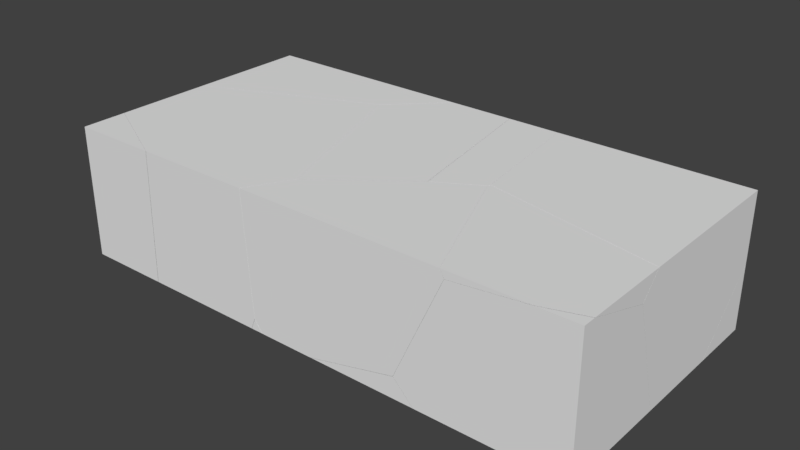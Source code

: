 # Source: Cracked.blend  (saved by Blender 2.79.0; exported with 4.5.12 LTS)
import bpy
from mathutils import Matrix  # noqa: F401  (used for matrix-valued properties, if any)

bpy.ops.wm.read_factory_settings(use_empty=True)
scene = bpy.context.scene
scene.name = 'Scene'

# ---- collections
col_collection_1 = bpy.data.collections.new('Collection 1'); scene.collection.children.link(col_collection_1)
col_collection_1.hide_render = True
col_collection_1.hide_viewport = True
col_collection_2 = bpy.data.collections.new('Collection 2'); scene.collection.children.link(col_collection_2)

# ---- world
world_world = bpy.data.worlds.new('World'); scene.world = world_world
world_world.color = (0.05088, 0.05088, 0.05088)
world_world.use_sun_shadow = False
world_world.sun_shadow_jitter_overblur = 0.0
world_world.cycles.sampling_method = 'MANUAL'

# ---- meshes
me_cube_002 = bpy.data.meshes.new('Cube.002')
me_cube_002.from_pydata([(-1.0, -1.0, -1.0), (-1.0, -1.0, 1.0), (-1.0, 1.0, -1.0), (-1.0, 1.0, 1.0), (1.0, -1.0, -1.0), (1.0, -1.0, 1.0), (1.0, 1.0, -1.0), (1.0, 1.0, 1.0), (0.8, 1.0, -1.0), (0.6, 1.0, -1.0), (0.4, 1.0, -1.0), (0.2, 1.0, -1.0), (0.0, 1.0, -1.0), (-0.2, 1.0, -1.0), (-0.4, 1.0, -1.0), (-0.6, 1.0, -1.0), (-0.8, 1.0, -1.0), (-0.8, 1.0, 1.0), (-0.6, 1.0, 1.0), (-0.4, 1.0, 1.0), (-0.2, 1.0, 1.0), (0.0, 1.0, 1.0), (0.2, 1.0, 1.0), (0.4, 1.0, 1.0), (0.6, 1.0, 1.0), (0.8, 1.0, 1.0), (-0.8, -1.0, -1.0), (-0.6, -1.0, -1.0), (-0.4, -1.0, -1.0), (-0.2, -1.0, -1.0), (0.0, -1.0, -1.0), (0.2, -1.0, -1.0), (0.4, -1.0, -1.0), (0.6, -1.0, -1.0), (0.8, -1.0, -1.0), (0.8, -1.0, 1.0), (0.6, -1.0, 1.0), (0.4, -1.0, 1.0), (0.2, -1.0, 1.0), (0.0, -1.0, 1.0), (-0.2, -1.0, 1.0), (-0.4, -1.0, 1.0), (-0.6, -1.0, 1.0), (-0.8, -1.0, 1.0), (-1.0, 0.6667, -1.0), (-1.0, 0.3333, -1.0), (-1.0, -2.98e-08, -1.0), (-1.0, -0.3333, -1.0), (-1.0, -0.6667, -1.0), (-1.0, -0.6667, 1.0), (-1.0, -0.3333, 1.0), (-1.0, 2.98e-08, 1.0), (-1.0, 0.3333, 1.0), (-1.0, 0.6667, 1.0), (1.0, -0.6667, -1.0), (1.0, -0.3333, -1.0), (1.0, 2.98e-08, -1.0), (1.0, 0.3333, -1.0), (1.0, 0.6667, -1.0), (1.0, 0.6667, 1.0), (1.0, 0.3333, 1.0), (1.0, -2.98e-08, 1.0), (1.0, -0.3333, 1.0), (1.0, -0.6667, 1.0), (0.8, 0.6667, 1.0), (0.8, 0.3333, 1.0), (0.8, -2.98e-08, 1.0), (0.8, -0.3333, 1.0), (0.8, -0.6667, 1.0), (0.6, 0.6667, 1.0), (0.6, 0.3333, 1.0), (0.6, -2.98e-08, 1.0), (0.6, -0.3333, 1.0), (0.6, -0.6667, 1.0), (0.4, 0.6667, 1.0), (0.4, 0.3333, 1.0), (0.4, -2.98e-08, 1.0), (0.4, -0.3333, 1.0), (0.4, -0.6667, 1.0), (0.2, 0.6667, 1.0), (0.2, 0.3333, 1.0), (0.2, -2.98e-08, 1.0), (0.2, -0.3333, 1.0), (0.2, -0.6667, 1.0), (0.0, 0.6667, 1.0), (0.0, 0.3333, 1.0), (0.0, -2.98e-08, 1.0), (0.0, -0.3333, 1.0), (0.0, -0.6667, 1.0), (-0.2, 0.6667, 1.0), (-0.2, 0.3333, 1.0), (-0.2, -2.98e-08, 1.0), (-0.2, -0.3333, 1.0), (-0.2, -0.6667, 1.0), (-0.4, 0.6667, 1.0), (-0.4, 0.3333, 1.0), (-0.4, -2.98e-08, 1.0), (-0.4, -0.3333, 1.0), (-0.4, -0.6667, 1.0), (-0.6, 0.6667, 1.0), (-0.6, 0.3333, 1.0), (-0.6, -2.98e-08, 1.0), (-0.6, -0.3333, 1.0), (-0.6, -0.6667, 1.0), (-0.8, 0.6667, 1.0), (-0.8, 0.3333, 1.0), (-0.8, -2.98e-08, 1.0), (-0.8, -0.3333, 1.0), (-0.8, -0.6667, 1.0), (-0.8, 0.6667, -1.0), (-0.8, 0.3333, -1.0), (-0.8, -2.98e-08, -1.0), (-0.8, -0.3333, -1.0), (-0.8, -0.6667, -1.0), (-0.6, 0.6667, -1.0), (-0.6, 0.3333, -1.0), (-0.6, -2.98e-08, -1.0), (-0.6, -0.3333, -1.0), (-0.6, -0.6667, -1.0), (-0.4, 0.6667, -1.0), (-0.4, 0.3333, -1.0), (-0.4, -2.98e-08, -1.0), (-0.4, -0.3333, -1.0), (-0.4, -0.6667, -1.0), (-0.2, 0.6667, -1.0), (-0.2, 0.3333, -1.0), (-0.2, -2.98e-08, -1.0), (-0.2, -0.3333, -1.0), (-0.2, -0.6667, -1.0), (0.0, 0.6667, -1.0), (0.0, 0.3333, -1.0), (0.0, -2.98e-08, -1.0), (0.0, -0.3333, -1.0), (0.0, -0.6667, -1.0), (0.2, 0.6667, -1.0), (0.2, 0.3333, -1.0), (0.2, -2.98e-08, -1.0), (0.2, -0.3333, -1.0), (0.2, -0.6667, -1.0), (0.4, 0.6667, -1.0), (0.4, 0.3333, -1.0), (0.4, -2.98e-08, -1.0), (0.4, -0.3333, -1.0), (0.4, -0.6667, -1.0), (0.6, 0.6667, -1.0), (0.6, 0.3333, -1.0), (0.6, -2.98e-08, -1.0), (0.6, -0.3333, -1.0), (0.6, -0.6667, -1.0), (0.8, 0.6667, -1.0), (0.8, 0.3333, -1.0), (0.8, -2.98e-08, -1.0), (0.8, -0.3333, -1.0), (0.8, -0.6667, -1.0)], [], [(44, 53, 3, 2), (8, 25, 7, 6), (54, 63, 5, 4), (26, 43, 1, 0), (153, 54, 4, 34), (108, 49, 1, 43), (63, 68, 35, 5), (68, 73, 36, 35), (73, 78, 37, 36), (78, 83, 38, 37), (83, 88, 39, 38), (88, 93, 40, 39), (93, 98, 41, 40), (98, 103, 42, 41), (103, 108, 43, 42), (48, 113, 26, 0), (113, 118, 27, 26), (118, 123, 28, 27), (123, 128, 29, 28), (128, 133, 30, 29), (133, 138, 31, 30), (138, 143, 32, 31), (143, 148, 33, 32), (148, 153, 34, 33), (4, 5, 35, 34), (34, 35, 36, 33), (33, 36, 37, 32), (32, 37, 38, 31), (31, 38, 39, 30), (30, 39, 40, 29), (29, 40, 41, 28), (28, 41, 42, 27), (27, 42, 43, 26), (2, 3, 17, 16), (16, 17, 18, 15), (15, 18, 19, 14), (14, 19, 20, 13), (13, 20, 21, 12), (12, 21, 22, 11), (11, 22, 23, 10), (10, 23, 24, 9), (9, 24, 25, 8), (9, 8, 149, 144), (144, 149, 150, 145), (145, 150, 151, 146), (146, 151, 152, 147), (147, 152, 153, 148), (10, 9, 144, 139), (139, 144, 145, 140), (140, 145, 146, 141), (141, 146, 147, 142), (142, 147, 148, 143), (11, 10, 139, 134), (134, 139, 140, 135), (135, 140, 141, 136), (136, 141, 142, 137), (137, 142, 143, 138), (12, 11, 134, 129), (129, 134, 135, 130), (130, 135, 136, 131), (131, 136, 137, 132), (132, 137, 138, 133), (13, 12, 129, 124), (124, 129, 130, 125), (125, 130, 131, 126), (126, 131, 132, 127), (127, 132, 133, 128), (14, 13, 124, 119), (119, 124, 125, 120), (120, 125, 126, 121), (121, 126, 127, 122), (122, 127, 128, 123), (15, 14, 119, 114), (114, 119, 120, 115), (115, 120, 121, 116), (116, 121, 122, 117), (117, 122, 123, 118), (16, 15, 114, 109), (109, 114, 115, 110), (110, 115, 116, 111), (111, 116, 117, 112), (112, 117, 118, 113), (2, 16, 109, 44), (44, 109, 110, 45), (45, 110, 111, 46), (46, 111, 112, 47), (47, 112, 113, 48), (18, 17, 104, 99), (99, 104, 105, 100), (100, 105, 106, 101), (101, 106, 107, 102), (102, 107, 108, 103), (19, 18, 99, 94), (94, 99, 100, 95), (95, 100, 101, 96), (96, 101, 102, 97), (97, 102, 103, 98), (20, 19, 94, 89), (89, 94, 95, 90), (90, 95, 96, 91), (91, 96, 97, 92), (92, 97, 98, 93), (21, 20, 89, 84), (84, 89, 90, 85), (85, 90, 91, 86), (86, 91, 92, 87), (87, 92, 93, 88), (22, 21, 84, 79), (79, 84, 85, 80), (80, 85, 86, 81), (81, 86, 87, 82), (82, 87, 88, 83), (23, 22, 79, 74), (74, 79, 80, 75), (75, 80, 81, 76), (76, 81, 82, 77), (77, 82, 83, 78), (24, 23, 74, 69), (69, 74, 75, 70), (70, 75, 76, 71), (71, 76, 77, 72), (72, 77, 78, 73), (25, 24, 69, 64), (64, 69, 70, 65), (65, 70, 71, 66), (66, 71, 72, 67), (67, 72, 73, 68), (7, 25, 64, 59), (59, 64, 65, 60), (60, 65, 66, 61), (61, 66, 67, 62), (62, 67, 68, 63), (17, 3, 53, 104), (104, 53, 52, 105), (105, 52, 51, 106), (106, 51, 50, 107), (107, 50, 49, 108), (8, 6, 58, 149), (149, 58, 57, 150), (150, 57, 56, 151), (151, 56, 55, 152), (152, 55, 54, 153), (6, 7, 59, 58), (58, 59, 60, 57), (57, 60, 61, 56), (56, 61, 62, 55), (55, 62, 63, 54), (0, 1, 49, 48), (48, 49, 50, 47), (47, 50, 51, 46), (46, 51, 52, 45), (45, 52, 53, 44)])
me_cube_002.use_remesh_preserve_volume = False
me_cube_002.use_remesh_preserve_attributes = False
me_cube_002.use_mirror_vertex_groups = False
me_cube_002.update()
me_cube_001_cell_675 = bpy.data.meshes.new('Cube.001_cell.675')
me_cube_001_cell_675.from_pydata([(0.5684, 1.159, 0.6938), (-1.243, 0.04084, 0.5212), (0.7604, 0.7823, -0.5077), (1.085, 0.5626, 0.1612), (-1.749, -0.832, 0.7473), (-0.09798, 0.7959, 0.7473), (0.557, 1.121, 0.7473), (0.5392, 1.164, 0.7473), (0.1768, 0.955, 0.7473), (0.3533, 1.057, 0.7473), (-0.6482, -0.832, -1.253), (-1.387, -0.1887, 0.7473), (-1.505, -0.832, -1.253), (-1.54, -0.832, -1.204), (-1.629, -0.832, -1.075), (0.4576, 0.3036, -1.253), (0.5089, -0.3275, -1.253), (1.414, -0.832, 0.6312), (1.355, -0.832, 0.7473), (1.329, -0.7685, 0.7473), (0.6953, -0.832, -0.9358), (0.5392, 1.164, 0.7473), (0.557, 1.121, 0.7473), (0.1768, 0.955, 0.7473), (0.3533, 1.057, 0.7473), (-0.09798, 0.7959, 0.7473), (0.5089, -0.3275, -1.253), (-0.6482, -0.832, -1.253), (-1.387, -0.1887, 0.7473), (-1.749, -0.832, 0.7473), (0.6953, -0.832, -0.9358), (-1.505, -0.832, -1.253), (-1.54, -0.832, -1.204), (-1.629, -0.832, -1.075), (0.4576, 0.3036, -1.253), (1.329, -0.7685, 0.7473), (1.355, -0.832, 0.7473), (1.414, -0.832, 0.6312)], [], [(28, 1, 33, 29), (0, 2, 23, 24), (0, 3, 2), (23, 2, 34, 31, 32, 1, 25), (3, 19, 36, 37), (3, 0, 21, 22), (37, 20, 16, 34, 2, 3), (18, 35, 6, 7, 9, 8, 5, 11, 4), (12, 15, 26, 27), (32, 33, 1), (27, 30, 17, 18, 4, 14, 13, 12), (20, 10, 16), (24, 21, 0), (22, 19, 3), (28, 25, 1)])
_k = set([(4, 11), (4, 14), (5, 8), (5, 11), (6, 7), (6, 35), (7, 9), (8, 9), (10, 16), (10, 20), (12, 13), (12, 15), (13, 14), (15, 26), (16, 34), (17, 18), (17, 30), (18, 35), (19, 22), (19, 36), (20, 37), (21, 22), (21, 24), (23, 24), (23, 25), (25, 28), (26, 27), (27, 30), (28, 29), (29, 33), (31, 32), (31, 34), (32, 33), (36, 37)])
me_cube_001_cell_675.attributes.new('sharp_edge', 'BOOLEAN', 'EDGE').data.foreach_set('value', [ (min(e.vertices), max(e.vertices)) in _k for e in me_cube_001_cell_675.edges])
me_cube_001_cell_675.use_remesh_preserve_volume = False
me_cube_001_cell_675.use_remesh_preserve_attributes = False
me_cube_001_cell_675.use_mirror_vertex_groups = False
me_cube_001_cell_675.update()
me_cube_001_cell_674 = bpy.data.meshes.new('Cube.001_cell.674')
me_cube_001_cell_674.from_pydata([(1.329, -0.6744, -0.9418), (1.329, -0.6744, 1.058), (-0.7242, 0.7206, 0.4708), (-1.05, 0.9393, -0.2001), (-0.9845, 1.162, -0.9418), (-0.9971, 1.163, -0.9418), (-1.352, 0.4627, -0.9418), (-0.8116, -0.6744, -0.9418), (-1.3, -0.1711, -0.9418), (-0.3952, -0.6744, 0.9412), (-1.114, -0.6744, -0.6257), (1.329, 1.051, -0.9418), (1.329, 0.5403, 0.7368), (1.329, -0.4857, 1.058), (0.7508, -0.6744, 1.058), (0.5417, -0.6744, 1.037), (0.7917, -0.6608, 1.058), (-0.9845, 1.162, -0.9418), (-0.9971, 1.163, -0.9418), (-1.352, 0.4627, -0.9418), (-1.3, -0.1711, -0.9418), (-0.8116, -0.6744, -0.9418), (0.5417, -0.6744, 1.037), (-0.3952, -0.6744, 0.9412), (-1.114, -0.6744, -0.6257), (1.329, 1.051, -0.9418), (1.329, 0.5403, 0.7368), (1.329, -0.4857, 1.058), (0.7508, -0.6744, 1.058), (0.7917, -0.6608, 1.058)], [], [(25, 26, 27, 1, 0), (22, 23, 24, 21, 0, 1, 28), (20, 10, 9, 2, 3, 19), (3, 18, 19), (3, 2, 17, 18), (27, 29, 28, 1), (20, 7, 10), (11, 17, 2, 12), (2, 9, 15, 16, 13, 12), (15, 14, 16), (0, 21, 8, 6, 5, 4, 25)])
_k = set([(4, 5), (4, 25), (5, 6), (6, 8), (7, 10), (7, 20), (8, 21), (9, 10), (9, 15), (11, 12), (11, 17), (12, 13), (13, 16), (14, 15), (14, 16), (17, 18), (18, 19), (19, 20), (21, 24), (22, 23), (22, 28), (23, 24), (25, 26), (26, 27), (27, 29), (28, 29)])
me_cube_001_cell_674.attributes.new('sharp_edge', 'BOOLEAN', 'EDGE').data.foreach_set('value', [ (min(e.vertices), max(e.vertices)) in _k for e in me_cube_001_cell_674.edges])
me_cube_001_cell_674.use_remesh_preserve_volume = False
me_cube_001_cell_674.use_remesh_preserve_attributes = False
me_cube_001_cell_674.use_mirror_vertex_groups = False
me_cube_001_cell_674.update()
me_cube_001_cell_673 = bpy.data.meshes.new('Cube.001_cell.673')
me_cube_001_cell_673.from_pydata([(-0.7378, 0.5006, -0.5168), (-1.256, 1.1, 0.0172), (-1.269, 1.149, 0.06854), (-1.267, 1.06, 0.06854), (-1.284, 1.104, 0.06854), (0.0735, 0.8718, 0.06854), (-0.4684, -0.8941, 0.06854), (-0.494, -0.8315, 0.06854), (0.4712, -0.8941, 0.04305), (-0.4088, -0.8941, -0.04696), (1.315, 0.6148, 0.06854), (1.315, 0.321, -0.2504), (1.315, -0.6994, 0.06854), (0.7193, -0.8941, 0.06854), (1.2, -0.7372, 0.06854), (0.7738, -0.8766, 0.06854), (-1.267, 1.06, 0.06854), (-1.284, 1.104, 0.06854), (-1.269, 1.149, 0.06854), (0.0735, 0.8718, 0.06854), (-0.4684, -0.8941, 0.06854), (-0.494, -0.8315, 0.06854), (0.4712, -0.8941, 0.04305), (-0.4088, -0.8941, -0.04696), (1.315, 0.6148, 0.06854), (1.315, 0.321, -0.2504), (1.315, -0.6994, 0.06854), (0.7193, -0.8941, 0.06854), (1.2, -0.7372, 0.06854), (0.7738, -0.8766, 0.06854)], [], [(28, 29, 22, 23, 0, 25, 26), (13, 15, 14, 12, 10, 5, 18, 4, 16, 21, 20), (0, 3, 17, 1), (0, 7, 3), (0, 23, 6, 7), (1, 17, 2), (29, 27, 22), (24, 25, 0, 1, 19), (20, 9, 8, 13), (11, 10, 12), (2, 19, 1)])
_k = set([(2, 17), (2, 19), (3, 7), (3, 17), (4, 16), (4, 18), (5, 10), (5, 18), (6, 7), (6, 23), (8, 9), (8, 13), (9, 20), (10, 11), (11, 12), (12, 14), (13, 15), (14, 15), (16, 21), (19, 24), (20, 21), (22, 23), (22, 27), (24, 25), (25, 26), (26, 28), (27, 29), (28, 29)])
me_cube_001_cell_673.attributes.new('sharp_edge', 'BOOLEAN', 'EDGE').data.foreach_set('value', [ (min(e.vertices), max(e.vertices)) in _k for e in me_cube_001_cell_673.edges])
me_cube_001_cell_673.use_remesh_preserve_volume = False
me_cube_001_cell_673.use_remesh_preserve_attributes = False
me_cube_001_cell_673.use_mirror_vertex_groups = False
me_cube_001_cell_673.update()
me_cube_001_cell_672 = bpy.data.meshes.new('Cube.001_cell.672')
me_cube_001_cell_672.from_pydata([(1.477, -0.5349, 0.6871), (0.6743, 1.974, 0.6234), (0.4298, 1.932, -0.003279), (-2.138, 0.9347, -1.087), (-2.138, 0.7384, 0.9131), (-1.251, 1.316, -1.087), (-2.138, -0.7343, 0.9131), (-2.138, -0.7586, -1.087), (-0.862, -1.408, -1.087), (-0.8141, -1.408, 0.9131), (0.5888, 1.393, 0.9131), (0.4337, 1.843, 0.9131), (0.394, 1.826, 0.9131), (0.3625, 0.7113, -1.087), (0.6238, -0.1342, -1.087), (1.332, -0.7648, 0.9131), (1.036, -1.291, 0.9131), (0.9701, -1.408, 0.9131), (1.09, -1.408, -0.9109), (1.051, -1.408, -1.006), (1.017, -1.408, -1.087), (-2.138, 0.7384, 0.9131), (-2.138, 0.9347, -1.087), (-1.251, 1.316, -1.087), (-2.138, -0.7343, 0.9131), (-2.138, -0.7586, -1.087), (-0.862, -1.408, -1.087), (-0.8141, -1.408, 0.9131), (0.5888, 1.393, 0.9131), (0.4337, 1.843, 0.9131), (0.394, 1.826, 0.9131), (0.3625, 0.7113, -1.087), (0.6238, -0.1342, -1.087), (1.332, -0.7648, 0.9131), (1.036, -1.291, 0.9131), (0.9701, -1.408, 0.9131), (1.09, -1.408, -0.9109), (1.051, -1.408, -1.006), (1.017, -1.408, -1.087)], [], [(24, 21, 22, 25), (2, 30, 29, 1), (26, 25, 22, 5, 13, 32, 38), (38, 37, 18, 35, 27, 26), (15, 10, 11, 12, 21, 24, 27, 35, 16), (28, 33, 0), (34, 17, 36, 0), (19, 20, 14), (4, 30, 2, 23, 3), (33, 34, 0), (29, 28, 0, 1), (36, 19, 14, 31, 2, 1, 0), (31, 23, 2), (9, 6, 7, 8)])
_k = set([(3, 4), (3, 23), (4, 30), (5, 13), (5, 22), (6, 7), (6, 9), (7, 8), (8, 9), (10, 11), (10, 15), (11, 12), (12, 21), (13, 32), (14, 20), (14, 31), (15, 16), (16, 35), (17, 34), (17, 36), (18, 35), (18, 37), (19, 20), (19, 36), (21, 22), (23, 31), (24, 25), (24, 27), (25, 26), (26, 27), (28, 29), (28, 33), (29, 30), (32, 38), (33, 34), (37, 38)])
me_cube_001_cell_672.attributes.new('sharp_edge', 'BOOLEAN', 'EDGE').data.foreach_set('value', [ (min(e.vertices), max(e.vertices)) in _k for e in me_cube_001_cell_672.edges])
me_cube_001_cell_672.use_remesh_preserve_volume = False
me_cube_001_cell_672.use_remesh_preserve_attributes = False
me_cube_001_cell_672.use_mirror_vertex_groups = False
me_cube_001_cell_672.update()
me_cube_001_cell_671 = bpy.data.meshes.new('Cube.001_cell.671')
me_cube_001_cell_671.from_pydata([(-0.7694, -1.203, 0.6408), (-1.571, 1.307, 0.5786), (-1.816, 1.264, -0.04761), (1.234, -0.462, -0.3897), (1.042, -0.0836, 0.8153), (-1.883, 0.04265, -1.132), (-1.036, -2.077, -1.132), (-1.228, -2.077, -1.132), (-1.207, -2.077, -1.082), (-0.04217, 1.923, 0.8681), (-1.122, 1.923, 0.2633), (-1.107, 1.923, 0.3092), (-0.9767, 1.923, 0.7029), (0.744, 1.923, 0.8681), (1.028, -0.03252, 0.8681), (1.013, -0.07904, 0.8681), (0.9944, -0.08958, 0.8681), (0.9831, -0.09613, 0.8681), (0.9353, -0.1238, 0.8681), (0.9297, -0.127, 0.8681), (0.6675, -0.2787, 0.8681), (0.3803, -0.4448, 0.8681), (-1.126, -2.077, -1.004), (-1.156, -2.077, -0.9605), (0.909, 1.923, -0.5842), (1.049, 1.386, -1.132), (1.286, -0.2397, -1.132), (0.9137, -0.9496, -1.132), (0.9324, -0.9387, -1.132), (-1.883, 0.04265, -1.132), (-1.228, -2.077, -1.132), (-1.207, -2.077, -1.082), (-1.122, 1.923, 0.2633), (-1.107, 1.923, 0.3092), (-0.9767, 1.923, 0.7029), (-0.04217, 1.923, 0.8681), (1.049, 1.386, -1.132), (1.028, -0.03252, 0.8681), (1.013, -0.07904, 0.8681), (0.9944, -0.08958, 0.8681), (0.9831, -0.09613, 0.8681), (0.9353, -0.1238, 0.8681), (0.9297, -0.127, 0.8681), (0.6675, -0.2787, 0.8681), (0.744, 1.923, 0.8681), (0.3803, -0.4448, 0.8681), (0.9137, -0.9496, -1.132), (-1.036, -2.077, -1.132), (-1.126, -2.077, -1.004), (-1.156, -2.077, -0.9605), (0.909, 1.923, -0.5842), (1.286, -0.2397, -1.132), (0.9324, -0.9387, -1.132)], [], [(3, 52, 51), (3, 39, 40, 46, 52), (3, 4, 38, 39), (4, 37, 38), (44, 50, 10, 11, 12, 35), (9, 34, 1, 0, 45), (30, 31, 0, 1, 2, 29), (33, 32, 2, 1), (49, 48, 42, 43, 0), (47, 46, 40, 41), (31, 49, 0), (32, 24, 36, 29, 2), (6, 22, 23, 8, 7), (41, 42, 48, 47), (43, 45, 0), (34, 33, 1), (35, 21, 20, 19, 18, 17, 16, 15, 14, 44), (27, 6, 7, 5, 25, 26, 28), (13, 37, 4, 3, 51, 36, 24)])
_k = set([(5, 7), (5, 25), (6, 22), (6, 27), (7, 8), (8, 23), (9, 34), (9, 45), (10, 11), (10, 50), (11, 12), (12, 35), (13, 24), (13, 37), (14, 15), (14, 44), (15, 16), (16, 17), (17, 18), (18, 19), (19, 20), (20, 21), (21, 35), (22, 23), (24, 32), (25, 26), (26, 28), (27, 28), (29, 30), (29, 36), (30, 31), (31, 49), (32, 33), (33, 34), (36, 51), (37, 38), (38, 39), (39, 40), (40, 41), (41, 42), (42, 43), (43, 45), (44, 50), (46, 47), (46, 52), (47, 48), (48, 49), (51, 52)])
me_cube_001_cell_671.attributes.new('sharp_edge', 'BOOLEAN', 'EDGE').data.foreach_set('value', [ (min(e.vertices), max(e.vertices)) in _k for e in me_cube_001_cell_671.edges])
me_cube_001_cell_671.use_remesh_preserve_volume = False
me_cube_001_cell_671.use_remesh_preserve_attributes = False
me_cube_001_cell_671.use_mirror_vertex_groups = False
me_cube_001_cell_671.update()
me_cube_001_cell_670 = bpy.data.meshes.new('Cube.001_cell.670')
me_cube_001_cell_670.from_pydata([(-1.603, 0.5066, 1.035), (0.9661, -0.1514, 0.1189), (1.21, -0.1081, 0.7458), (-1.559, 0.5066, -0.8713), (-1.603, 0.5066, -0.8784), (-0.4126, -0.08013, -0.9654), (-0.3835, -0.01392, -0.9654), (-1.603, 0.349, -0.9654), (-0.8534, 0.1263, -0.9654), (-1.603, -1.148, -0.9654), (-1.603, -1.344, 1.035), (-0.716, -0.7665, -0.9654), (-1.537, -1.12, -0.9654), (1.744, 0.5066, 1.035), (0.3862, 0.5066, -0.5495), (1.153, -0.06305, 1.035), (0.9691, -0.2397, 1.035), (1.789, 0.5066, 0.8269), (1.658, 0.5066, 0.4289), (1.796, 0.5066, 0.8928), (1.804, 0.5066, 0.8703), (-1.603, 0.5066, -0.8784), (-1.559, 0.5066, -0.8713), (-0.4126, -0.08013, -0.9654), (-0.3835, -0.01392, -0.9654), (-0.8534, 0.1263, -0.9654), (-1.603, 0.349, -0.9654), (-1.603, -1.344, 1.035), (-1.603, -1.148, -0.9654), (-0.716, -0.7665, -0.9654), (-1.537, -1.12, -0.9654), (0.9691, -0.2397, 1.035), (0.3862, 0.5066, -0.5495), (1.658, 0.5066, 0.4289), (1.744, 0.5066, 1.035), (1.153, -0.06305, 1.035), (1.789, 0.5066, 0.8269), (1.796, 0.5066, 0.8928), (1.804, 0.5066, 0.8703)], [], [(31, 10, 28, 12, 1, 2), (16, 35, 34, 0, 27), (1, 29, 23), (14, 33, 1, 23, 24), (2, 38, 37, 15, 31), (27, 0, 4, 26, 9), (6, 5, 11, 30, 9, 26, 25), (37, 13, 15), (33, 36, 1), (8, 7, 21, 22), (18, 32, 3, 4, 0, 34, 19, 20, 17), (12, 29, 1), (22, 14, 24, 8), (36, 38, 2, 1)])
_k = set([(3, 4), (3, 32), (4, 26), (5, 6), (5, 11), (6, 25), (7, 8), (7, 21), (8, 24), (9, 27), (9, 30), (10, 28), (10, 31), (11, 30), (12, 28), (12, 29), (13, 15), (13, 37), (14, 22), (14, 33), (15, 31), (16, 27), (16, 35), (17, 18), (17, 20), (18, 32), (19, 20), (19, 34), (21, 22), (23, 24), (23, 29), (25, 26), (33, 36), (34, 35), (36, 38), (37, 38)])
me_cube_001_cell_670.attributes.new('sharp_edge', 'BOOLEAN', 'EDGE').data.foreach_set('value', [ (min(e.vertices), max(e.vertices)) in _k for e in me_cube_001_cell_670.edges])
me_cube_001_cell_670.use_remesh_preserve_volume = False
me_cube_001_cell_670.use_remesh_preserve_attributes = False
me_cube_001_cell_670.use_mirror_vertex_groups = False
me_cube_001_cell_670.update()
me_cube_001_cell_669 = bpy.data.meshes.new('Cube.001_cell.669')
me_cube_001_cell_669.from_pydata([(-0.0929, -2.046, -0.1577), (-0.895, 0.4629, -0.2206), (-1.135, 0.3313, 0.06774), (-0.2371, -2.276, 0.06774), (-0.3007, 1.079, -0.09593), (-0.3595, 1.079, 0.06774), (0.7177, 0.5567, 0.06774), (0.6247, 1.079, 0.06774), (0.6333, 1.031, 0.06774), (1.044, -1.297, 0.06774), (-0.3595, 1.079, 0.06774), (-0.3007, 1.079, -0.09593), (-1.135, 0.3313, 0.06774), (0.6333, 1.031, 0.06774), (0.7177, 0.5567, 0.06774), (0.6247, 1.079, 0.06774), (1.044, -1.297, 0.06774), (-0.2371, -2.276, 0.06774)], [], [(10, 12, 17, 9, 14, 13, 15), (11, 7, 8, 6, 16, 0, 1), (4, 10, 15), (1, 0, 3, 2), (16, 3, 0), (2, 5, 11, 1)])
_k = set([(2, 3), (2, 5), (3, 16), (4, 10), (4, 15), (5, 11), (6, 8), (6, 16), (7, 8), (7, 11), (9, 14), (9, 17), (10, 12), (12, 17), (13, 14), (13, 15)])
me_cube_001_cell_669.attributes.new('sharp_edge', 'BOOLEAN', 'EDGE').data.foreach_set('value', [ (min(e.vertices), max(e.vertices)) in _k for e in me_cube_001_cell_669.edges])
me_cube_001_cell_669.use_remesh_preserve_volume = False
me_cube_001_cell_669.use_remesh_preserve_attributes = False
me_cube_001_cell_669.use_mirror_vertex_groups = False
me_cube_001_cell_669.update()
me_cube_001_cell_668 = bpy.data.meshes.new('Cube.001_cell.668')
me_cube_001_cell_668.from_pydata([(1.689, 1.241, 1.035), (-0.3646, -1.362, 0.4479), (-0.8807, -0.7661, 0.9805), (-0.6891, -1.144, -0.2216), (-1.179, 1.241, 1.035), (-0.8652, -0.72, 1.035), (-0.8948, -0.7137, 1.035), (-0.8995, -0.6835, 1.035), (0.7629, 0.644, -0.9655), (-0.8732, 0.7054, -0.9655), (-0.7553, 1.241, -0.935), (-1.014, 1.241, -0.4185), (-0.7743, 1.241, -0.8975), (-0.6476, 1.241, -0.8934), (-0.7479, 1.209, -0.9655), (-0.8239, 0.9043, -0.9655), (-0.6366, -0.9202, -0.9655), (-0.5435, -0.7865, 1.035), (1.689, 1.241, 0.01175), (1.689, 0.2975, -0.9655), (1.689, -1.032, -0.9655), (1.689, -1.247, 1.035), (1.689, -1.542, 0.7144), (1.689, -1.53, 0.7277), (-0.8652, -0.72, 1.035), (-0.8948, -0.7137, 1.035), (-0.8995, -0.6835, 1.035), (-1.179, 1.241, 1.035), (-0.7743, 1.241, -0.8975), (-0.7553, 1.241, -0.935), (-1.014, 1.241, -0.4185), (-0.6476, 1.241, -0.8934), (0.7629, 0.644, -0.9655), (-0.7479, 1.209, -0.9655), (-0.8239, 0.9043, -0.9655), (-0.8732, 0.7054, -0.9655), (-0.6366, -0.9202, -0.9655), (-0.5435, -0.7865, 1.035), (1.689, -1.247, 1.035), (1.689, 1.241, 0.01175), (1.689, 0.2975, -0.9655), (1.689, -1.542, 0.7144), (1.689, -1.53, 0.7277), (1.689, -1.032, -0.9655)], [], [(43, 41, 1, 3, 36), (29, 28, 30, 27, 0, 39, 31), (0, 27, 26, 25, 24, 37, 38), (9, 36, 3, 7, 4, 11), (3, 2, 6, 7), (2, 1, 5, 6), (1, 41, 42, 17, 5), (1, 2, 3), (32, 33, 10, 13), (42, 21, 17), (13, 18, 40, 32), (33, 34, 12, 10), (19, 39, 0, 38, 23, 22, 20), (20, 16, 35, 15, 14, 8, 19), (34, 9, 11, 12)])
_k = set([(4, 7), (4, 11), (5, 6), (5, 17), (6, 7), (8, 14), (8, 19), (9, 34), (9, 36), (10, 12), (10, 13), (11, 12), (13, 18), (14, 15), (15, 35), (16, 20), (16, 35), (17, 21), (18, 40), (19, 39), (20, 22), (21, 42), (22, 23), (23, 38), (24, 25), (24, 37), (25, 26), (26, 27), (27, 30), (28, 29), (28, 30), (29, 31), (31, 39), (32, 33), (32, 40), (33, 34), (36, 43), (37, 38), (41, 42), (41, 43)])
me_cube_001_cell_668.attributes.new('sharp_edge', 'BOOLEAN', 'EDGE').data.foreach_set('value', [ (min(e.vertices), max(e.vertices)) in _k for e in me_cube_001_cell_668.edges])
me_cube_001_cell_668.use_remesh_preserve_volume = False
me_cube_001_cell_668.use_remesh_preserve_attributes = False
me_cube_001_cell_668.use_mirror_vertex_groups = False
me_cube_001_cell_668.update()
me_cube_001_cell_667 = bpy.data.meshes.new('Cube.001_cell.667')
me_cube_001_cell_667.from_pydata([(-0.4319, -0.22, -1.0), (-0.4319, -0.22, 1.0), (-0.4319, 0.4521, 1.0), (-0.4319, 0.4278, -1.0), (0.8882, -0.22, 1.0), (0.8393, -0.22, -1.0), (-0.4319, 0.4278, -1.0), (-0.4319, 0.4521, 1.0), (0.8393, -0.22, -1.0), (0.8882, -0.22, 1.0)], [], [(7, 6, 0, 1), (2, 4, 8, 3), (6, 5, 0), (7, 1, 9), (5, 9, 1, 0)])
_k = set([(2, 3), (2, 4), (3, 8), (4, 8), (5, 6), (5, 9), (6, 7), (7, 9)])
me_cube_001_cell_667.attributes.new('sharp_edge', 'BOOLEAN', 'EDGE').data.foreach_set('value', [ (min(e.vertices), max(e.vertices)) in _k for e in me_cube_001_cell_667.edges])
me_cube_001_cell_667.use_remesh_preserve_volume = False
me_cube_001_cell_667.use_remesh_preserve_attributes = False
me_cube_001_cell_667.use_mirror_vertex_groups = False
me_cube_001_cell_667.update()
me_cube_001_cell_666 = bpy.data.meshes.new('Cube.001_cell.666')
me_cube_001_cell_666.from_pydata([(-1.001, -0.2436, 0.8283), (-2.348, -0.1048, -0.2544), (-2.672, -0.8407, -0.2544), (-2.679, -0.8585, -0.2544), (-1.579, 0.4148, 0.1609), (-1.695, 0.4148, -0.2544), (-1.069, -1.464, -0.2544), (-0.3077, 0.4148, 1.138), (1.984, 0.4148, -0.2544), (1.984, 0.4148, -0.226), (1.822, 0.4148, 0.098), (1.725, 0.4148, 0.2899), (1.865, -0.119, -0.2544), (1.991, 0.3848, -0.2544), (1.98, 0.342, -0.2544), (-2.348, -0.1048, -0.2544), (-2.672, -0.8407, -0.2544), (-2.679, -0.8585, -0.2544), (-1.695, 0.4148, -0.2544), (-1.579, 0.4148, 0.1609), (-1.069, -1.464, -0.2544), (-0.3077, 0.4148, 1.138), (1.725, 0.4148, 0.2899), (1.865, -0.119, -0.2544), (1.984, 0.4148, -0.2544), (1.984, 0.4148, -0.226), (1.822, 0.4148, 0.098), (1.98, 0.342, -0.2544), (1.991, 0.3848, -0.2544)], [], [(19, 21, 22, 26, 25, 24, 18), (17, 20, 0), (12, 27, 10, 11), (3, 16, 15, 18, 24, 28, 14, 23, 6), (1, 2, 17, 0, 7, 4), (13, 8, 9), (20, 12, 11, 7, 0), (4, 5, 1), (9, 10, 27, 13)])
_k = set([(1, 2), (1, 5), (2, 17), (3, 6), (3, 16), (4, 5), (4, 7), (6, 23), (7, 11), (8, 9), (8, 13), (9, 10), (10, 11), (12, 20), (12, 27), (13, 27), (14, 23), (14, 28), (15, 16), (15, 18), (17, 20), (18, 19), (19, 21), (21, 22), (22, 26), (24, 25), (24, 28), (25, 26)])
me_cube_001_cell_666.attributes.new('sharp_edge', 'BOOLEAN', 'EDGE').data.foreach_set('value', [ (min(e.vertices), max(e.vertices)) in _k for e in me_cube_001_cell_666.edges])
me_cube_001_cell_666.use_remesh_preserve_volume = False
me_cube_001_cell_666.use_remesh_preserve_attributes = False
me_cube_001_cell_666.use_mirror_vertex_groups = False
me_cube_001_cell_666.update()
me_cube_001_cell_665 = bpy.data.meshes.new('Cube.001_cell.665')
me_cube_001_cell_665.from_pydata([(-1.029, -0.1249, -0.07851), (0.605, -0.1249, -0.07851), (0.3041, -0.1249, 0.2355), (0.1195, 0.3748, -0.07851), (0.1195, 0.3748, -0.07851), (-1.029, -0.1249, -0.07851), (0.605, -0.1249, -0.07851), (0.3041, -0.1249, 0.2355)], [], [(5, 6, 7), (2, 1, 3), (4, 6, 5), (3, 0, 2)])
_k = set([(0, 2), (0, 3), (1, 2), (1, 3), (4, 5), (4, 6), (5, 7), (6, 7)])
me_cube_001_cell_665.attributes.new('sharp_edge', 'BOOLEAN', 'EDGE').data.foreach_set('value', [ (min(e.vertices), max(e.vertices)) in _k for e in me_cube_001_cell_665.edges])
me_cube_001_cell_665.use_remesh_preserve_volume = False
me_cube_001_cell_665.use_remesh_preserve_attributes = False
me_cube_001_cell_665.use_mirror_vertex_groups = False
me_cube_001_cell_665.update()
me_cube_001_cell_664 = bpy.data.meshes.new('Cube.001_cell.664')
me_cube_001_cell_664.from_pydata([(1.326, 0.1948, -0.1341), (-1.112, 0.1653, -0.1341), (-1.118, 0.1948, -0.1341), (0.3825, -0.3933, -0.1341), (-1.012, 0.1948, -0.06456), (-1.118, 0.1948, -0.1061), (1.326, 0.1948, 0.841), (1.326, -0.746, -0.1341), (-1.118, 0.1948, -0.1341), (-1.112, 0.1653, -0.1341), (0.3825, -0.3933, -0.1341), (-1.012, 0.1948, -0.06456), (-1.118, 0.1948, -0.1061), (1.326, 0.1948, 0.841), (1.326, -0.746, -0.1341)], [], [(8, 12, 11, 13, 0), (0, 14, 10, 9, 8), (1, 3, 4, 5), (13, 14, 0), (3, 7, 6, 4), (5, 2, 1)])
_k = set([(1, 2), (1, 3), (2, 5), (3, 7), (4, 5), (4, 6), (6, 7), (8, 9), (8, 12), (9, 10), (10, 14), (11, 12), (11, 13), (13, 14)])
me_cube_001_cell_664.attributes.new('sharp_edge', 'BOOLEAN', 'EDGE').data.foreach_set('value', [ (min(e.vertices), max(e.vertices)) in _k for e in me_cube_001_cell_664.edges])
me_cube_001_cell_664.use_remesh_preserve_volume = False
me_cube_001_cell_664.use_remesh_preserve_attributes = False
me_cube_001_cell_664.use_mirror_vertex_groups = False
me_cube_001_cell_664.update()
me_cube_001_cell_663 = bpy.data.meshes.new('Cube.001_cell.663')
me_cube_001_cell_663.from_pydata([(-0.8466, 0.112, -0.08321), (-0.8466, 0.112, 0.002358), (-0.8466, -0.04231, -0.08321), (0.3746, -0.4058, -0.08321), (1.141, 0.112, 0.3305), (1.024, 0.112, -0.08321), (-0.8466, 0.112, 0.002358), (1.141, 0.112, 0.3305), (-0.8466, -0.04231, -0.08321), (0.3746, -0.4058, -0.08321), (1.024, 0.112, -0.08321)], [], [(7, 10, 0, 6), (0, 10, 9, 2), (4, 1, 8, 3), (3, 5, 4), (2, 6, 0)])
_k = set([(1, 4), (1, 8), (2, 6), (2, 9), (3, 5), (3, 8), (4, 5), (6, 7), (7, 10), (9, 10)])
me_cube_001_cell_663.attributes.new('sharp_edge', 'BOOLEAN', 'EDGE').data.foreach_set('value', [ (min(e.vertices), max(e.vertices)) in _k for e in me_cube_001_cell_663.edges])
me_cube_001_cell_663.use_remesh_preserve_volume = False
me_cube_001_cell_663.use_remesh_preserve_attributes = False
me_cube_001_cell_663.use_mirror_vertex_groups = False
me_cube_001_cell_663.update()

# ---- objects
ob_cube = bpy.data.objects.new('Cube', me_cube_002)
ob_cube_001_cell_012 = bpy.data.objects.new('Cube.001_cell.012', me_cube_001_cell_675)
ob_cube_001_cell_011 = bpy.data.objects.new('Cube.001_cell.011', me_cube_001_cell_674)
ob_cube_001_cell_010 = bpy.data.objects.new('Cube.001_cell.010', me_cube_001_cell_673)
ob_cube_001_cell_009 = bpy.data.objects.new('Cube.001_cell.009', me_cube_001_cell_672)
ob_cube_001_cell_008 = bpy.data.objects.new('Cube.001_cell.008', me_cube_001_cell_671)
ob_cube_001_cell_007 = bpy.data.objects.new('Cube.001_cell.007', me_cube_001_cell_670)
ob_cube_001_cell_006 = bpy.data.objects.new('Cube.001_cell.006', me_cube_001_cell_669)
ob_cube_001_cell_005 = bpy.data.objects.new('Cube.001_cell.005', me_cube_001_cell_668)
ob_cube_001_cell_004 = bpy.data.objects.new('Cube.001_cell.004', me_cube_001_cell_667)
ob_cube_001_cell_003 = bpy.data.objects.new('Cube.001_cell.003', me_cube_001_cell_666)
ob_cube_001_cell_002 = bpy.data.objects.new('Cube.001_cell.002', me_cube_001_cell_665)
ob_cube_001_cell_001 = bpy.data.objects.new('Cube.001_cell.001', me_cube_001_cell_664)
ob_cube_001_cell = bpy.data.objects.new('Cube.001_cell', me_cube_001_cell_663)

# ---- transforms, parenting, visibility, modifiers, constraints
ob_cube.location = (0.0, 0.0, 0.0)
ob_cube.scale = (4.0, 2.0, 1.0)
ob_cube.lineart.crease_threshold = 0.0
ob_cube_001_cell_012.location = (0.8596, -1.168, 0.2527)
ob_cube_001_cell_012.lineart.crease_threshold = 0.0
ob_cube_001_cell_011.location = (2.671, -1.326, -0.05818)
ob_cube_001_cell_011.lineart.crease_threshold = 0.0
ob_cube_001_cell_010.location = (2.685, -1.106, 0.9315)
ob_cube_001_cell_010.lineart.crease_threshold = 0.0
ob_cube_001_cell_009.location = (-1.862, -0.5915, 0.08689)
ob_cube_001_cell_009.lineart.crease_threshold = 0.0
ob_cube_001_cell_008.location = (0.3857, 0.07744, 0.1319)
ob_cube_001_cell_008.lineart.crease_threshold = 0.0
ob_cube_001_cell_007.location = (-2.397, 1.493, -0.03464)
ob_cube_001_cell_007.lineart.crease_threshold = 0.0
ob_cube_001_cell_006.location = (-0.291, 0.9212, 0.9323)
ob_cube_001_cell_006.lineart.crease_threshold = 0.0
ob_cube_001_cell_005.location = (2.311, 0.759, -0.03454)
ob_cube_001_cell_005.lineart.crease_threshold = 0.0
ob_cube_001_cell_004.location = (-3.568, -1.78, 5.96e-08)
ob_cube_001_cell_004.lineart.crease_threshold = 0.0
ob_cube_001_cell_003.location = (-0.4298, 1.585, -0.7456)
ob_cube_001_cell_003.lineart.crease_threshold = 0.0
ob_cube_001_cell_002.location = (1.251, -1.875, -0.9215)
ob_cube_001_cell_002.lineart.crease_threshold = 0.0
ob_cube_001_cell_001.location = (2.674, 1.805, -0.8659)
ob_cube_001_cell_001.lineart.crease_threshold = 0.0
ob_cube_001_cell.location = (-3.153, 1.888, -0.9168)
ob_cube_001_cell.lineart.crease_threshold = 0.0

# ---- collection membership
col_collection_1.objects.link(ob_cube)
col_collection_2.objects.link(ob_cube_001_cell_012)
col_collection_2.objects.link(ob_cube_001_cell_011)
col_collection_2.objects.link(ob_cube_001_cell_010)
col_collection_2.objects.link(ob_cube_001_cell_009)
col_collection_2.objects.link(ob_cube_001_cell_008)
col_collection_2.objects.link(ob_cube_001_cell_007)
col_collection_2.objects.link(ob_cube_001_cell_006)
col_collection_2.objects.link(ob_cube_001_cell_005)
col_collection_2.objects.link(ob_cube_001_cell_004)
col_collection_2.objects.link(ob_cube_001_cell_003)
col_collection_2.objects.link(ob_cube_001_cell_002)
col_collection_2.objects.link(ob_cube_001_cell_001)
col_collection_2.objects.link(ob_cube_001_cell)

# ---- scene / render settings (as saved in the file)
scene.frame_start = 1; scene.frame_end = 250; scene.frame_set(187)
scene.render.engine = 'BLENDER_EEVEE_NEXT'
scene.render.resolution_percentage = 50
scene.render.dither_intensity = 0.0
scene.cycles.use_denoising = False
scene.cycles.samples = 128
scene.cycles.sampling_pattern = 'TABULATED_SOBOL'
scene.cycles.use_adaptive_sampling = False
scene.cycles.use_light_tree = False
scene.cycles.blur_glossy = 0.0
scene.cycles.sample_clamp_indirect = 0.0
scene.view_settings.view_transform = 'Standard'
bpy.context.view_layer.update()

# ---- added for rendering (the .blend has no active camera and no usable light): camera, sun
cam_auto = bpy.data.cameras.new('AutoCamera')
cam_auto.lens = 50.0
cam_auto.sensor_width = 36.0
cam_auto.clip_end = 1000.0
ob_auto_camera = bpy.data.objects.new('AutoCamera', cam_auto)
scene.collection.objects.link(ob_auto_camera)
ob_auto_camera.location = (8.47982, -10.1758, 6.78386)
ob_auto_camera.rotation_euler = (1.09748, -7.21219e-08, 0.694738)
scene.camera = ob_auto_camera
light_auto_sun = bpy.data.lights.new('AutoSun', 'SUN')
light_auto_sun.energy = 3.0
light_auto_sun.angle = 0.0523599
ob_auto_sun = bpy.data.objects.new('AutoSun', light_auto_sun)
scene.collection.objects.link(ob_auto_sun)
ob_auto_sun.rotation_euler = (0.872665, 0.174533, 0.523599)
bpy.context.view_layer.update()
